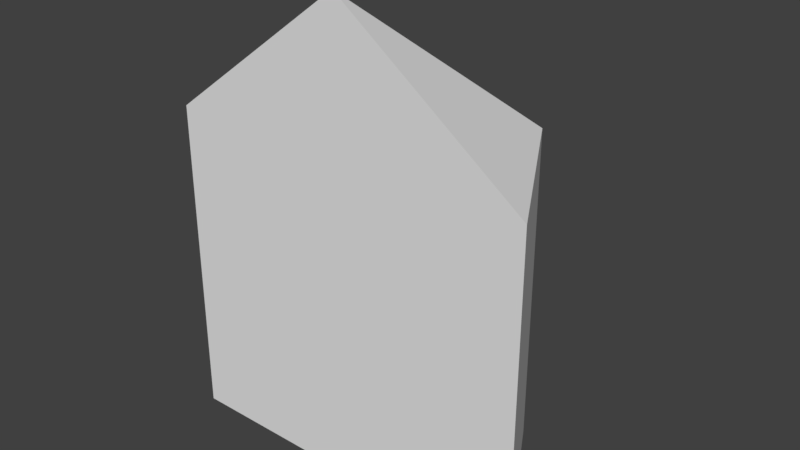 # Source: ticket_booth.blend  (saved by Blender 2.79.0; exported with 4.5.12 LTS)
import bpy
from mathutils import Matrix  # noqa: F401  (used for matrix-valued properties, if any)

bpy.ops.wm.read_factory_settings(use_empty=True)
scene = bpy.context.scene
scene.name = 'Scene'

# ---- collections
col_collection_1 = bpy.data.collections.new('Collection 1'); scene.collection.children.link(col_collection_1)

# ---- materials (node trees are filled in below, after node groups)
mat_ticket_booth = bpy.data.materials.new('Ticket booth')
mat_ticket_booth.alpha_threshold = 0.0
mat_ticket_booth.roughness = 0.5

# ---- material node trees
mat_ticket_booth.use_nodes = True; mat_ticket_booth.node_tree.nodes.clear()
_N = mat_ticket_booth.node_tree.nodes; _L = mat_ticket_booth.node_tree.links
n0 = _N.new('ShaderNodeOutputMaterial'); n0.name = 'Material Output'; n0.location = (300, 300)
n1 = _N.new('ShaderNodeBsdfDiffuse'); n1.name = 'Diffuse BSDF'; n1.location = (10, 300)
_L.new(n1.outputs[0], n0.inputs[0])
n0.is_active_output = True

# ---- world
world_world = bpy.data.worlds.new('World'); scene.world = world_world
world_world.color = (0.05088, 0.05088, 0.05088)
world_world.use_sun_shadow = False
world_world.sun_shadow_jitter_overblur = 0.0
world_world.cycles.sampling_method = 'MANUAL'

# ---- meshes
me_cylinder_002 = bpy.data.meshes.new('Cylinder.002')
me_cylinder_002.from_pydata([(-2.002, 0.002356, 3.522), (-2.002, 0.002356, 0.02173), (-0.9985, 1.735, 0.02173), (-0.9985, 1.735, 3.522), (1.004, 1.732, 0.02173), (1.004, 1.732, 3.522), (2.002, -0.003567, 0.02173), (2.002, -0.003567, 3.522), (9.049e-05, -0.0006055, 5.022)], [], [(1, 0, 3, 2), (2, 3, 5, 4), (4, 5, 7, 6), (6, 7, 0, 1), (5, 3, 8), (3, 0, 8), (0, 7, 8), (7, 5, 8)])
me_cylinder_002.materials.append(mat_ticket_booth)
me_cylinder_002.use_remesh_preserve_volume = False
me_cylinder_002.use_remesh_preserve_attributes = False
me_cylinder_002.use_mirror_vertex_groups = False
me_cylinder_002.update()

# ---- objects
ob_ticket_booth = bpy.data.objects.new('Ticket booth', me_cylinder_002)

# ---- transforms, parenting, visibility, modifiers, constraints
ob_ticket_booth.location = (0.0, 0.0, 0.0)
ob_ticket_booth.lineart.crease_threshold = 0.0

# ---- collection membership
col_collection_1.objects.link(ob_ticket_booth)

# ---- scene / render settings (as saved in the file)
scene.frame_start = 1; scene.frame_end = 120; scene.frame_set(1)
scene.render.engine = 'CYCLES'
scene.render.resolution_percentage = 50
scene.render.pixel_aspect_x = 1.8
scene.render.pixel_aspect_y = 1.6
scene.render.dither_intensity = 0.0
scene.cycles.use_denoising = False
scene.cycles.samples = 128
scene.cycles.sampling_pattern = 'TABULATED_SOBOL'
scene.cycles.light_sampling_threshold = 0.0
scene.cycles.use_adaptive_sampling = False
scene.cycles.use_light_tree = False
scene.cycles.caustics_reflective = False
scene.cycles.caustics_refractive = False
scene.cycles.blur_glossy = 0.0
scene.cycles.sample_clamp_indirect = 0.0
scene.view_settings.view_transform = 'Standard'
bpy.context.view_layer.update()

# ---- added for rendering (the .blend has no active camera and no usable light): camera, sun
cam_auto = bpy.data.cameras.new('AutoCamera')
cam_auto.lens = 50.0
cam_auto.sensor_width = 36.0
cam_auto.clip_end = 1000.0
ob_auto_camera = bpy.data.objects.new('AutoCamera', cam_auto)
scene.collection.objects.link(ob_auto_camera)
ob_auto_camera.location = (6.14167, -6.50417, 7.43504)
ob_auto_camera.rotation_euler = (1.09748, -7.21219e-08, 0.694738)
scene.camera = ob_auto_camera
light_auto_sun = bpy.data.lights.new('AutoSun', 'SUN')
light_auto_sun.energy = 3.0
light_auto_sun.angle = 0.0523599
ob_auto_sun = bpy.data.objects.new('AutoSun', light_auto_sun)
scene.collection.objects.link(ob_auto_sun)
ob_auto_sun.rotation_euler = (0.872665, 0.174533, 0.523599)
bpy.context.view_layer.update()
